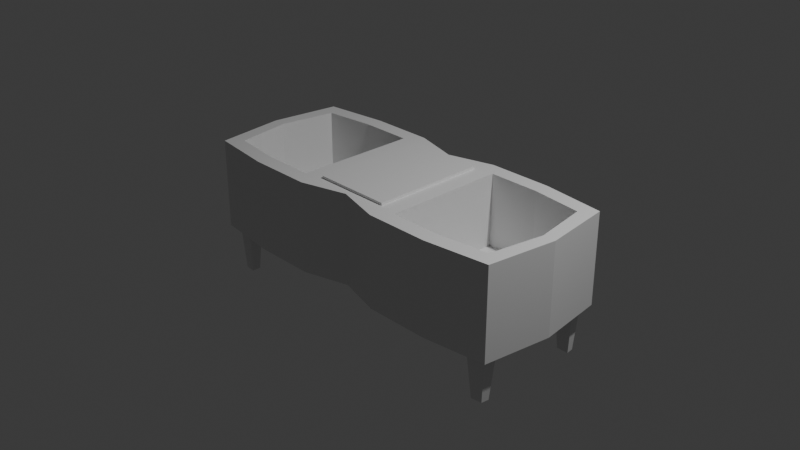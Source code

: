 # Source: GemHolder.blend  (saved by Blender 4.5.90; exported with 4.5.12 LTS)
import bpy
from mathutils import Matrix  # noqa: F401  (used for matrix-valued properties, if any)

bpy.ops.wm.read_factory_settings(use_empty=True)
scene = bpy.context.scene
scene.name = 'Scene'

# ---- collections
col_collection = bpy.data.collections.new('Collection'); scene.collection.children.link(col_collection)

# ---- materials (node trees are filled in below, after node groups)
mat_base = bpy.data.materials.new('Base')
mat_base.alpha_threshold = 0.0
mat_base.roughness = 0.5
mat_base.line_color = (0.0, 0.0, 0.0, 1.0)
mat_pedestal = bpy.data.materials.new('Pedestal')
mat_redside = bpy.data.materials.new('RedSide')
mat_blueside = bpy.data.materials.new('BlueSide')

# ---- material node trees
mat_base.use_nodes = True; mat_base.node_tree.nodes.clear()
_N = mat_base.node_tree.nodes; _L = mat_base.node_tree.links
n0 = _N.new('ShaderNodeOutputMaterial'); n0.name = 'Material Output'; n0.location = (200, 100)
n1 = _N.new('ShaderNodeBsdfPrincipled'); n1.name = 'Principled BSDF'; n1.location = (-200, 100)
n1.inputs[3].default_value = 1.45
_L.new(n1.outputs[0], n0.inputs[0])
n0.is_active_output = True
mat_pedestal.use_nodes = True; mat_pedestal.node_tree.nodes.clear()
_N = mat_pedestal.node_tree.nodes; _L = mat_pedestal.node_tree.links
n0 = _N.new('ShaderNodeBsdfPrincipled'); n0.name = 'Principled BSDF'; n0.location = (-200, 100)
n1 = _N.new('ShaderNodeOutputMaterial'); n1.name = 'Material Output'; n1.location = (200, 100)
_L.new(n0.outputs[0], n1.inputs[0])
n1.is_active_output = True
mat_redside.use_nodes = True; mat_redside.node_tree.nodes.clear()
_N = mat_redside.node_tree.nodes; _L = mat_redside.node_tree.links
n0 = _N.new('ShaderNodeBsdfPrincipled'); n0.name = 'Principled BSDF'; n0.location = (-200, 100)
n1 = _N.new('ShaderNodeOutputMaterial'); n1.name = 'Material Output'; n1.location = (200, 100)
_L.new(n0.outputs[0], n1.inputs[0])
n1.is_active_output = True
mat_blueside.use_nodes = True; mat_blueside.node_tree.nodes.clear()
_N = mat_blueside.node_tree.nodes; _L = mat_blueside.node_tree.links
n0 = _N.new('ShaderNodeBsdfPrincipled'); n0.name = 'Principled BSDF'; n0.location = (-200, 100)
n1 = _N.new('ShaderNodeOutputMaterial'); n1.name = 'Material Output'; n1.location = (200, 100)
_L.new(n0.outputs[0], n1.inputs[0])
n1.is_active_output = True

# ---- world
world_world = bpy.data.worlds.new('World'); scene.world = world_world
world_world.use_nodes = True; world_world.node_tree.nodes.clear()
_N = world_world.node_tree.nodes; _L = world_world.node_tree.links
n0 = _N.new('ShaderNodeOutputWorld'); n0.name = 'World Output'; n0.location = (200, 100)
n1 = _N.new('ShaderNodeBackground'); n1.name = 'Background'; n1.location = (-200, 100)
n1.inputs[0].default_value = (0.05088, 0.05088, 0.05088, 1.0)
_L.new(n1.outputs[0], n0.inputs[0])
n0.is_active_output = True
world_world.color = (0.05088, 0.05088, 0.05088)
world_world.sun_shadow_jitter_overblur = 0.0

# ---- cameras
cam_camera = bpy.data.cameras.new('Camera')
cam_camera.clip_end = 100.0
cam_camera.ortho_scale = 7.314

# ---- lights
light_light = bpy.data.lights.new('Light', 'POINT')
light_light.energy = 1000.0
light_light.shadow_soft_size = 0.1

# ---- meshes
me_cube = bpy.data.meshes.new('Cube')
me_cube.from_pydata([(-0.6413, 0.6704, 0.5), (-0.5, 0.84, -0.5), (-1.759, 0.6034, 0.5), (-1.824, 0.6769, -0.5147), (-0.4288, 0.6288, 0.5), (-1.9, 0.756, 0.5), (-0.6413, 0.6704, -0.3), (-1.759, 0.6034, -0.3), (-1.627, 0.7006, -0.5147), (-1.2, 0.84, 0.5), (-1.2, 0.6704, 0.5), (-1.2, 0.6704, -0.3), (-2.0, 7.947e-09, -0.5), (-0.4288, 0.0, 0.5), (-2.0, 7.947e-09, 0.5), (-0.5, 7.947e-09, -0.5), (-0.6413, 7.947e-09, 0.5), (-1.859, 7.947e-09, 0.5), (-0.6413, 7.947e-09, -0.3), (-1.859, 7.947e-09, -0.3), (-1.2, 7.947e-09, -0.3), (-1.2, 7.947e-09, -0.5), (0.0, 0.0, -0.5), (0.0, 0.6288, 0.5), (0.0, 0.7, -0.5), (-1.2, 0.84, -0.5), (-1.9, 0.756, -0.5), (-1.842, 0.541, -0.5147), (-1.627, 0.541, -0.5147), (-1.668, 0.5698, -1.015), (-1.799, 0.5698, -1.015), (-1.668, 0.6671, -1.015), (-1.788, 0.6527, -1.015), (0.6413, 0.6704, 0.5), (0.5, 0.84, -0.5), (1.759, 0.6034, 0.5), (1.824, 0.6769, -0.5147), (0.4288, 0.6288, 0.5), (1.9, 0.756, 0.5), (0.6413, 0.6704, -0.3), (1.759, 0.6034, -0.3), (1.627, 0.7006, -0.5147), (1.2, 0.84, 0.5), (1.2, 0.6704, 0.5), (1.2, 0.6704, -0.3), (2.0, 7.947e-09, -0.5), (0.4288, 0.0, 0.5), (2.0, 7.947e-09, 0.5), (0.5, 7.947e-09, -0.5), (0.6413, 7.947e-09, 0.5), (1.859, 7.947e-09, 0.5), (0.6413, 7.947e-09, -0.3), (1.859, 7.947e-09, -0.3), (1.2, 7.947e-09, -0.3), (1.2, 7.947e-09, -0.5), (1.2, 0.84, -0.5), (1.9, 0.756, -0.5), (1.842, 0.541, -0.5147), (1.627, 0.541, -0.5147), (1.668, 0.5698, -1.015), (1.799, 0.5698, -1.015), (1.668, 0.6671, -1.015), (1.788, 0.6527, -1.015), (-0.6413, -0.6704, 0.5), (-0.5, -0.84, -0.5), (-1.759, -0.6034, 0.5), (-1.824, -0.6769, -0.5147), (-0.4288, -0.6288, 0.5), (-1.9, -0.756, 0.5), (-0.6413, -0.6704, -0.3), (-1.759, -0.6034, -0.3), (-1.627, -0.7006, -0.5147), (-1.2, -0.84, 0.5), (-1.2, -0.6704, 0.5), (-1.2, -0.6704, -0.3), (0.0, -0.6288, 0.5), (0.0, -0.7, -0.5), (-1.2, -0.84, -0.5), (-1.9, -0.756, -0.5), (-1.842, -0.541, -0.5147), (-1.627, -0.541, -0.5147), (-1.668, -0.5698, -1.015), (-1.799, -0.5698, -1.015), (-1.668, -0.6671, -1.015), (-1.788, -0.6527, -1.015), (0.6413, -0.6704, 0.5), (0.5, -0.84, -0.5), (1.759, -0.6034, 0.5), (1.824, -0.6769, -0.5147), (0.4288, -0.6288, 0.5), (1.9, -0.756, 0.5), (0.6413, -0.6704, -0.3), (1.759, -0.6034, -0.3), (1.627, -0.7006, -0.5147), (1.2, -0.84, 0.5), (1.2, -0.6704, 0.5), (1.2, -0.6704, -0.3), (1.2, -0.84, -0.5), (1.9, -0.756, -0.5), (1.842, -0.541, -0.5147), (1.627, -0.541, -0.5147), (1.668, -0.5698, -1.015), (1.799, -0.5698, -1.015), (1.668, -0.6671, -1.015), (1.788, -0.6527, -1.015), (-0.5, 0.84, 0.5), (-0.5, 7.947e-09, 0.5), (0.0, 0.7, 0.5), (0.5, 0.84, 0.5), (0.5, 0.0, 0.5), (-0.5, -0.84, 0.5), (0.0, -0.7, 0.5), (0.5, -0.84, 0.5), (-0.4288, 0.0, 0.5285), (0.0, 0.0, 0.5285), (0.0, 0.6288, 0.5285), (0.4288, 0.0, 0.5285), (0.0, -0.6288, 0.5285), (-0.4288, 0.6288, 0.5285), (0.4288, 0.6288, 0.5285), (-0.4288, -0.6288, 0.5285), (0.4288, -0.6288, 0.5285)], [], [(12, 14, 5, 26), (25, 9, 105, 1), (17, 2, 5, 14), (10, 0, 105, 9), (10, 2, 7, 11), (16, 0, 6, 18), (0, 10, 11, 6), (2, 10, 9, 5), (26, 5, 9, 25), (8, 28, 29, 31), (6, 11, 20, 18), (11, 7, 19, 20), (0, 16, 106, 105), (25, 1, 15, 21), (2, 17, 19, 7), (15, 1, 24, 22), (1, 105, 107, 24), (89, 46, 116, 121), (8, 3, 26, 25), (3, 27, 12, 26), (28, 8, 25, 21), (27, 28, 21, 12), (32, 31, 29, 30), (3, 8, 31, 32), (27, 3, 32, 30), (28, 27, 30, 29), (45, 56, 38, 47), (55, 34, 108, 42), (50, 47, 38, 35), (43, 42, 108, 33), (43, 44, 40, 35), (49, 51, 39, 33), (33, 39, 44, 43), (35, 38, 42, 43), (56, 55, 42, 38), (41, 61, 59, 58), (39, 51, 53, 44), (44, 53, 52, 40), (33, 108, 109, 49), (55, 54, 48, 34), (35, 40, 52, 50), (48, 22, 24, 34), (34, 24, 107, 108), (23, 4, 118, 115), (41, 55, 56, 36), (36, 56, 45, 57), (58, 54, 55, 41), (57, 45, 54, 58), (62, 60, 59, 61), (36, 62, 61, 41), (57, 60, 62, 36), (58, 59, 60, 57), (12, 78, 68, 14), (77, 64, 110, 72), (17, 14, 68, 65), (73, 72, 110, 63), (73, 74, 70, 65), (16, 18, 69, 63), (63, 69, 74, 73), (65, 68, 72, 73), (78, 77, 72, 68), (71, 83, 81, 80), (69, 18, 20, 74), (74, 20, 19, 70), (63, 110, 106, 16), (77, 21, 15, 64), (65, 70, 19, 17), (15, 22, 76, 64), (64, 76, 111, 110), (37, 23, 115, 119), (71, 77, 78, 66), (66, 78, 12, 79), (80, 21, 77, 71), (79, 12, 21, 80), (84, 82, 81, 83), (66, 84, 83, 71), (79, 82, 84, 66), (80, 81, 82, 79), (45, 47, 90, 98), (97, 94, 112, 86), (50, 87, 90, 47), (95, 85, 112, 94), (95, 87, 92, 96), (49, 85, 91, 51), (85, 95, 96, 91), (87, 95, 94, 90), (98, 90, 94, 97), (93, 100, 101, 103), (91, 96, 53, 51), (96, 92, 52, 53), (85, 49, 109, 112), (97, 86, 48, 54), (87, 50, 52, 92), (48, 86, 76, 22), (86, 112, 111, 76), (67, 75, 117, 120), (93, 88, 98, 97), (88, 99, 45, 98), (100, 93, 97, 54), (99, 100, 54, 45), (104, 103, 101, 102), (88, 93, 103, 104), (99, 88, 104, 102), (100, 99, 102, 101), (13, 4, 105, 106), (4, 23, 107, 105), (37, 46, 109, 108), (23, 37, 108, 107), (67, 13, 106, 110), (75, 67, 110, 111), (46, 89, 112, 109), (89, 75, 111, 112), (118, 113, 114, 115), (119, 115, 114, 116), (120, 117, 114, 113), (121, 116, 114, 117), (13, 67, 120, 113), (46, 37, 119, 116), (4, 13, 113, 118), (75, 89, 121, 117)])
me_cube.polygons.foreach_set('material_index', [2, 2, 2, 2, 2, 2, 2, 2, 2, 0, 2, 2, 2, 2, 2, 0, 0, 1, 2, 2, 2, 2, 0, 0, 0, 0, 3, 3, 3, 3, 3, 3, 3, 3, 3, 0, 3, 3, 0, 3, 3, 0, 0, 1, 3, 3, 3, 3, 0, 0, 0, 0, 2, 2, 2, 2, 2, 2, 2, 2, 2, 0, 2, 2, 2, 2, 2, 0, 0, 1, 2, 2, 2, 2, 0, 0, 0, 0, 3, 3, 3, 3, 3, 3, 3, 3, 3, 0, 3, 3, 0, 3, 3, 0, 0, 1, 3, 3, 3, 3, 0, 0, 0, 0, 0, 0, 0, 0, 0, 0, 0, 0, 1, 1, 1, 1, 1, 1, 1, 1])
_uv = me_cube.uv_layers.new(name='UVMap')
_uv.uv.foreach_set('vector', [0.375, 0.125, 0.625, 0.125, 0.625, 0.25, 0.375, 0.25, 0.375, 0.375, 0.625, 0.375, 0.625, 0.5, 0.375, 0.5, 0.8498, 0.625, 0.8498, 0.5252, 0.875, 0.5, 0.875, 0.625, 0.75, 0.5252, 0.6502, 0.5252, 0.625, 0.5, 0.75, 0.5, 0.75, 0.5252, 0.8498, 0.5252, 0.8498, 0.5252, 0.75, 0.5252, 0.6502, 0.625, 0.6502, 0.5252, 0.6502, 0.5252, 0.6502, 0.625, 0.6502, 0.5252, 0.75, 0.5252, 0.75, 0.5252, 0.6502, 0.5252, 0.8498, 0.5252, 0.75, 0.5252, 0.75, 0.5, 0.875, 0.5, 0.375, 0.25, 0.625, 0.25, 0.625, 0.375, 0.375, 0.375, 0.2043, 0.5503, 0.2054, 0.5749, 0.2054, 0.5749, 0.2043, 0.5503, 0.6502, 0.5252, 0.75, 0.5252, 0.75, 0.625, 0.6502, 0.625, 0.75, 0.5252, 0.8498, 0.5252, 0.8498, 0.625, 0.75, 0.625, 0.6502, 0.5252, 0.6502, 0.625, 0.625, 0.625, 0.625, 0.5, 0.25, 0.5, 0.375, 0.5, 0.375, 0.625, 0.25, 0.625, 0.8498, 0.5252, 0.8498, 0.625, 0.8498, 0.625, 0.8498, 0.5252, 0.375, 0.625, 0.375, 0.5, 0.375, 0.5, 0.375, 0.625, 0.375, 0.5, 0.625, 0.5, 0.625, 0.5, 0.375, 0.5, 0.625, 0.5127, 0.625, 0.625, 0.625, 0.625, 0.625, 0.5127, 0.2043, 0.5503, 0.171, 0.5518, 0.125, 0.5, 0.25, 0.5, 0.171, 0.5518, 0.17, 0.5735, 0.125, 0.625, 0.125, 0.5, 0.2054, 0.5749, 0.2043, 0.5503, 0.25, 0.5, 0.25, 0.625, 0.17, 0.5735, 0.2054, 0.5749, 0.25, 0.625, 0.125, 0.625, 0.171, 0.5518, 0.2043, 0.5503, 0.2054, 0.5749, 0.17, 0.5735, 0.171, 0.5518, 0.2043, 0.5503, 0.2043, 0.5503, 0.171, 0.5518, 0.17, 0.5735, 0.171, 0.5518, 0.171, 0.5518, 0.17, 0.5735, 0.2054, 0.5749, 0.17, 0.5735, 0.17, 0.5735, 0.2054, 0.5749, 0.375, 0.125, 0.375, 0.25, 0.625, 0.25, 0.625, 0.125, 0.375, 0.375, 0.375, 0.5, 0.625, 0.5, 0.625, 0.375, 0.8498, 0.625, 0.875, 0.625, 0.875, 0.5, 0.8498, 0.5252, 0.75, 0.5252, 0.75, 0.5, 0.625, 0.5, 0.6502, 0.5252, 0.75, 0.5252, 0.75, 0.5252, 0.8498, 0.5252, 0.8498, 0.5252, 0.6502, 0.625, 0.6502, 0.625, 0.6502, 0.5252, 0.6502, 0.5252, 0.6502, 0.5252, 0.6502, 0.5252, 0.75, 0.5252, 0.75, 0.5252, 0.8498, 0.5252, 0.875, 0.5, 0.75, 0.5, 0.75, 0.5252, 0.375, 0.25, 0.375, 0.375, 0.625, 0.375, 0.625, 0.25, 0.2043, 0.5503, 0.2043, 0.5503, 0.2054, 0.5749, 0.2054, 0.5749, 0.6502, 0.5252, 0.6502, 0.625, 0.75, 0.625, 0.75, 0.5252, 0.75, 0.5252, 0.75, 0.625, 0.8498, 0.625, 0.8498, 0.5252, 0.6502, 0.5252, 0.625, 0.5, 0.625, 0.625, 0.6502, 0.625, 0.25, 0.5, 0.25, 0.625, 0.375, 0.625, 0.375, 0.5, 0.8498, 0.5252, 0.8498, 0.5252, 0.8498, 0.625, 0.8498, 0.625, 0.375, 0.625, 0.375, 0.625, 0.375, 0.5, 0.375, 0.5, 0.375, 0.5, 0.375, 0.5, 0.625, 0.5, 0.625, 0.5, 0.625, 0.5127, 0.625, 0.5127, 0.625, 0.5127, 0.625, 0.5127, 0.2043, 0.5503, 0.25, 0.5, 0.125, 0.5, 0.171, 0.5518, 0.171, 0.5518, 0.125, 0.5, 0.125, 0.625, 0.17, 0.5735, 0.2054, 0.5749, 0.25, 0.625, 0.25, 0.5, 0.2043, 0.5503, 0.17, 0.5735, 0.125, 0.625, 0.25, 0.625, 0.2054, 0.5749, 0.171, 0.5518, 0.17, 0.5735, 0.2054, 0.5749, 0.2043, 0.5503, 0.171, 0.5518, 0.171, 0.5518, 0.2043, 0.5503, 0.2043, 0.5503, 0.17, 0.5735, 0.17, 0.5735, 0.171, 0.5518, 0.171, 0.5518, 0.2054, 0.5749, 0.2054, 0.5749, 0.17, 0.5735, 0.17, 0.5735, 0.375, 0.125, 0.375, 0.25, 0.625, 0.25, 0.625, 0.125, 0.375, 0.375, 0.375, 0.5, 0.625, 0.5, 0.625, 0.375, 0.8498, 0.625, 0.875, 0.625, 0.875, 0.5, 0.8498, 0.5252, 0.75, 0.5252, 0.75, 0.5, 0.625, 0.5, 0.6502, 0.5252, 0.75, 0.5252, 0.75, 0.5252, 0.8498, 0.5252, 0.8498, 0.5252, 0.6502, 0.625, 0.6502, 0.625, 0.6502, 0.5252, 0.6502, 0.5252, 0.6502, 0.5252, 0.6502, 0.5252, 0.75, 0.5252, 0.75, 0.5252, 0.8498, 0.5252, 0.875, 0.5, 0.75, 0.5, 0.75, 0.5252, 0.375, 0.25, 0.375, 0.375, 0.625, 0.375, 0.625, 0.25, 0.2043, 0.5503, 0.2043, 0.5503, 0.2054, 0.5749, 0.2054, 0.5749, 0.6502, 0.5252, 0.6502, 0.625, 0.75, 0.625, 0.75, 0.5252, 0.75, 0.5252, 0.75, 0.625, 0.8498, 0.625, 0.8498, 0.5252, 0.6502, 0.5252, 0.625, 0.5, 0.625, 0.625, 0.6502, 0.625, 0.25, 0.5, 0.25, 0.625, 0.375, 0.625, 0.375, 0.5, 0.8498, 0.5252, 0.8498, 0.5252, 0.8498, 0.625, 0.8498, 0.625, 0.375, 0.625, 0.375, 0.625, 0.375, 0.5, 0.375, 0.5, 0.375, 0.5, 0.375, 0.5, 0.625, 0.5, 0.625, 0.5, 0.625, 0.5127, 0.625, 0.5127, 0.625, 0.5127, 0.625, 0.5127, 0.2043, 0.5503, 0.25, 0.5, 0.125, 0.5, 0.171, 0.5518, 0.171, 0.5518, 0.125, 0.5, 0.125, 0.625, 0.17, 0.5735, 0.2054, 0.5749, 0.25, 0.625, 0.25, 0.5, 0.2043, 0.5503, 0.17, 0.5735, 0.125, 0.625, 0.25, 0.625, 0.2054, 0.5749, 0.171, 0.5518, 0.17, 0.5735, 0.2054, 0.5749, 0.2043, 0.5503, 0.171, 0.5518, 0.171, 0.5518, 0.2043, 0.5503, 0.2043, 0.5503, 0.17, 0.5735, 0.17, 0.5735, 0.171, 0.5518, 0.171, 0.5518, 0.2054, 0.5749, 0.2054, 0.5749, 0.17, 0.5735, 0.17, 0.5735, 0.375, 0.125, 0.625, 0.125, 0.625, 0.25, 0.375, 0.25, 0.375, 0.375, 0.625, 0.375, 0.625, 0.5, 0.375, 0.5, 0.8498, 0.625, 0.8498, 0.5252, 0.875, 0.5, 0.875, 0.625, 0.75, 0.5252, 0.6502, 0.5252, 0.625, 0.5, 0.75, 0.5, 0.75, 0.5252, 0.8498, 0.5252, 0.8498, 0.5252, 0.75, 0.5252, 0.6502, 0.625, 0.6502, 0.5252, 0.6502, 0.5252, 0.6502, 0.625, 0.6502, 0.5252, 0.75, 0.5252, 0.75, 0.5252, 0.6502, 0.5252, 0.8498, 0.5252, 0.75, 0.5252, 0.75, 0.5, 0.875, 0.5, 0.375, 0.25, 0.625, 0.25, 0.625, 0.375, 0.375, 0.375, 0.2043, 0.5503, 0.2054, 0.5749, 0.2054, 0.5749, 0.2043, 0.5503, 0.6502, 0.5252, 0.75, 0.5252, 0.75, 0.625, 0.6502, 0.625, 0.75, 0.5252, 0.8498, 0.5252, 0.8498, 0.625, 0.75, 0.625, 0.6502, 0.5252, 0.6502, 0.625, 0.625, 0.625, 0.625, 0.5, 0.25, 0.5, 0.375, 0.5, 0.375, 0.625, 0.25, 0.625, 0.8498, 0.5252, 0.8498, 0.625, 0.8498, 0.625, 0.8498, 0.5252, 0.375, 0.625, 0.375, 0.5, 0.375, 0.5, 0.375, 0.625, 0.375, 0.5, 0.625, 0.5, 0.625, 0.5, 0.375, 0.5, 0.625, 0.5127, 0.625, 0.5127, 0.625, 0.5127, 0.625, 0.5127, 0.2043, 0.5503, 0.171, 0.5518, 0.125, 0.5, 0.25, 0.5, 0.171, 0.5518, 0.17, 0.5735, 0.125, 0.625, 0.125, 0.5, 0.2054, 0.5749, 0.2043, 0.5503, 0.25, 0.5, 0.25, 0.625, 0.17, 0.5735, 0.2054, 0.5749, 0.25, 0.625, 0.125, 0.625, 0.171, 0.5518, 0.2043, 0.5503, 0.2054, 0.5749, 0.17, 0.5735, 0.171, 0.5518, 0.2043, 0.5503, 0.2043, 0.5503, 0.171, 0.5518, 0.17, 0.5735, 0.171, 0.5518, 0.171, 0.5518, 0.17, 0.5735, 0.2054, 0.5749, 0.17, 0.5735, 0.17, 0.5735, 0.2054, 0.5749, 0.625, 0.625, 0.625, 0.5127, 0.625, 0.5, 0.625, 0.625, 0.625, 0.5127, 0.625, 0.5127, 0.625, 0.5, 0.625, 0.5, 0.625, 0.5127, 0.625, 0.625, 0.625, 0.625, 0.625, 0.5, 0.625, 0.5127, 0.625, 0.5127, 0.625, 0.5, 0.625, 0.5, 0.625, 0.5127, 0.625, 0.625, 0.625, 0.625, 0.625, 0.5, 0.625, 0.5127, 0.625, 0.5127, 0.625, 0.5, 0.625, 0.5, 0.625, 0.625, 0.625, 0.5127, 0.625, 0.5, 0.625, 0.625, 0.625, 0.5127, 0.625, 0.5127, 0.625, 0.5, 0.625, 0.5, 0.625, 0.5127, 0.625, 0.625, 0.625, 0.625, 0.625, 0.5127, 0.625, 0.5127, 0.625, 0.5127, 0.625, 0.625, 0.625, 0.625, 0.625, 0.5127, 0.625, 0.5127, 0.625, 0.625, 0.625, 0.625, 0.625, 0.5127, 0.625, 0.625, 0.625, 0.625, 0.625, 0.5127, 0.625, 0.625, 0.625, 0.5127, 0.625, 0.5127, 0.625, 0.625, 0.625, 0.625, 0.625, 0.5127, 0.625, 0.5127, 0.625, 0.625, 0.625, 0.5127, 0.625, 0.625, 0.625, 0.625, 0.625, 0.5127, 0.625, 0.5127, 0.625, 0.5127, 0.625, 0.5127, 0.625, 0.5127])
me_cube.materials.append(mat_base)
me_cube.materials.append(mat_pedestal)
me_cube.materials.append(mat_redside)
me_cube.materials.append(mat_blueside)
me_cube.use_mirror_vertex_groups = False
me_cube.update()

# ---- objects
ob_cube = bpy.data.objects.new('Cube', me_cube)
ob_light = bpy.data.objects.new('Light', light_light)
ob_camera = bpy.data.objects.new('Camera', cam_camera)

# ---- transforms, parenting, visibility, modifiers, constraints
ob_cube.location = (0.0, 0.0, 0.0)
ob_cube.lock_rotations_4d = False
ob_cube.empty_display_type = 'ARROWS'
ob_cube.lineart.crease_threshold = 0.0
ob_light.location = (4.076, 1.005, 5.904)
ob_light.rotation_euler = (0.6503, 0.05522, 1.866)
ob_light.lock_rotations_4d = False
ob_light.empty_display_type = 'ARROWS'
ob_light.color = (0.0, 0.0, 0.0, 0.0)
ob_light.lineart.crease_threshold = 0.0
ob_camera.location = (7.359, -6.926, 4.958)
ob_camera.rotation_euler = (1.109, 0.0, 0.8149)
ob_camera.lock_rotations_4d = False
ob_camera.empty_display_type = 'ARROWS'
ob_camera.color = (0.0, 0.0, 0.0, 0.0)
ob_camera.display_type = 'WIRE'
ob_camera.lineart.crease_threshold = 0.0

# ---- collection membership
col_collection.objects.link(ob_cube)
col_collection.objects.link(ob_light)
col_collection.objects.link(ob_camera)

# ---- scene / render settings (as saved in the file)
scene.camera = ob_camera
scene.frame_start = 1; scene.frame_end = 250; scene.frame_set(1)
scene.render.engine = 'BLENDER_EEVEE_NEXT'
bpy.context.view_layer.update()
